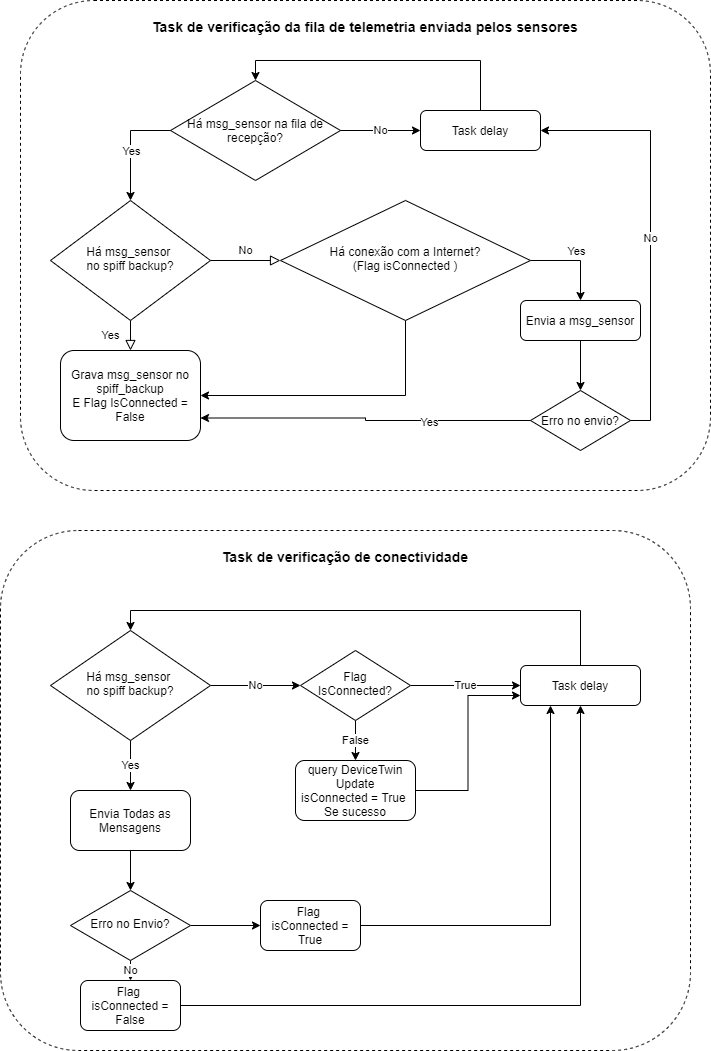

The diagram above was exported from draw.io. Its source (the exported page's mxGraphModel, read from the mxfile embedded in the PNG):
<mxGraphModel dx="1209" dy="777" grid="1" gridSize="10" guides="1" tooltips="1" connect="1" arrows="1" fold="1" page="1" pageScale="1" pageWidth="827" pageHeight="1169" math="0" shadow="0">
  <root>
    <mxCell id="WIyWlLk6GJQsqaUBKTNV-0" />
    <mxCell id="WIyWlLk6GJQsqaUBKTNV-1" parent="WIyWlLk6GJQsqaUBKTNV-0" />
    <mxCell id="fhXia7w6_voI0loz2Nw--9" value="&lt;h3 style=&quot;line-height: 0.9&quot;&gt;Task de verificação da fila de telemetria enviada pelos sensores&lt;/h3&gt;" style="rounded=1;whiteSpace=wrap;html=1;dashed=1;fillColor=none;align=center;verticalAlign=top;" vertex="1" parent="WIyWlLk6GJQsqaUBKTNV-1">
      <mxGeometry x="90" y="70" width="690" height="490" as="geometry" />
    </mxCell>
    <mxCell id="WIyWlLk6GJQsqaUBKTNV-4" value="Yes" style="rounded=0;html=1;jettySize=auto;orthogonalLoop=1;fontSize=11;endArrow=block;endFill=0;endSize=8;strokeWidth=1;shadow=0;labelBackgroundColor=none;edgeStyle=orthogonalEdgeStyle;entryX=0.5;entryY=0;entryDx=0;entryDy=0;" parent="WIyWlLk6GJQsqaUBKTNV-1" source="WIyWlLk6GJQsqaUBKTNV-6" target="WIyWlLk6GJQsqaUBKTNV-12" edge="1">
      <mxGeometry y="20" relative="1" as="geometry">
        <mxPoint as="offset" />
        <mxPoint x="200" y="500" as="targetPoint" />
      </mxGeometry>
    </mxCell>
    <mxCell id="WIyWlLk6GJQsqaUBKTNV-5" value="No" style="edgeStyle=orthogonalEdgeStyle;rounded=0;html=1;jettySize=auto;orthogonalLoop=1;fontSize=11;endArrow=block;endFill=0;endSize=8;strokeWidth=1;shadow=0;labelBackgroundColor=none;" parent="WIyWlLk6GJQsqaUBKTNV-1" source="WIyWlLk6GJQsqaUBKTNV-6" target="fhXia7w6_voI0loz2Nw--0" edge="1">
      <mxGeometry y="10" relative="1" as="geometry">
        <mxPoint as="offset" />
      </mxGeometry>
    </mxCell>
    <mxCell id="WIyWlLk6GJQsqaUBKTNV-6" value="Há msg_sensor &lt;br&gt;no spiff backup?" style="rhombus;whiteSpace=wrap;html=1;shadow=0;fontFamily=Helvetica;fontSize=12;align=center;strokeWidth=1;spacing=6;spacingTop=-4;" parent="WIyWlLk6GJQsqaUBKTNV-1" vertex="1">
      <mxGeometry x="120" y="270" width="160" height="120" as="geometry" />
    </mxCell>
    <mxCell id="fhXia7w6_voI0loz2Nw--29" style="edgeStyle=orthogonalEdgeStyle;rounded=0;orthogonalLoop=1;jettySize=auto;html=1;" edge="1" parent="WIyWlLk6GJQsqaUBKTNV-1" source="WIyWlLk6GJQsqaUBKTNV-7" target="fhXia7w6_voI0loz2Nw--28">
      <mxGeometry relative="1" as="geometry" />
    </mxCell>
    <mxCell id="WIyWlLk6GJQsqaUBKTNV-7" value="Envia a msg_sensor" style="rounded=1;whiteSpace=wrap;html=1;fontSize=12;glass=0;strokeWidth=1;shadow=0;" parent="WIyWlLk6GJQsqaUBKTNV-1" vertex="1">
      <mxGeometry x="590" y="370" width="120" height="40" as="geometry" />
    </mxCell>
    <mxCell id="WIyWlLk6GJQsqaUBKTNV-12" value="Grava msg_sensor no spiff_backup&lt;br&gt;E Flag IsConnected = False" style="rounded=1;whiteSpace=wrap;html=1;fontSize=12;glass=0;strokeWidth=1;shadow=0;" parent="WIyWlLk6GJQsqaUBKTNV-1" vertex="1">
      <mxGeometry x="130" y="420" width="140" height="90" as="geometry" />
    </mxCell>
    <mxCell id="fhXia7w6_voI0loz2Nw--2" style="edgeStyle=orthogonalEdgeStyle;rounded=0;orthogonalLoop=1;jettySize=auto;html=1;exitX=1;exitY=0.5;exitDx=0;exitDy=0;entryX=0.5;entryY=0;entryDx=0;entryDy=0;" edge="1" parent="WIyWlLk6GJQsqaUBKTNV-1" source="fhXia7w6_voI0loz2Nw--0" target="WIyWlLk6GJQsqaUBKTNV-7">
      <mxGeometry relative="1" as="geometry" />
    </mxCell>
    <mxCell id="fhXia7w6_voI0loz2Nw--3" value="Yes&lt;br&gt;" style="edgeLabel;html=1;align=center;verticalAlign=middle;resizable=0;points=[];" vertex="1" connectable="0" parent="fhXia7w6_voI0loz2Nw--2">
      <mxGeometry y="3" relative="1" as="geometry">
        <mxPoint y="-7" as="offset" />
      </mxGeometry>
    </mxCell>
    <mxCell id="fhXia7w6_voI0loz2Nw--6" style="edgeStyle=orthogonalEdgeStyle;rounded=0;orthogonalLoop=1;jettySize=auto;html=1;exitX=0.5;exitY=1;exitDx=0;exitDy=0;entryX=1;entryY=0.5;entryDx=0;entryDy=0;" edge="1" parent="WIyWlLk6GJQsqaUBKTNV-1" source="fhXia7w6_voI0loz2Nw--0" target="WIyWlLk6GJQsqaUBKTNV-12">
      <mxGeometry relative="1" as="geometry" />
    </mxCell>
    <mxCell id="fhXia7w6_voI0loz2Nw--10" value="&lt;h3 style=&quot;line-height: 0.9&quot;&gt;Task de verificação de conectividade&lt;/h3&gt;" style="rounded=1;whiteSpace=wrap;html=1;dashed=1;fillColor=none;align=center;verticalAlign=top;" vertex="1" parent="WIyWlLk6GJQsqaUBKTNV-1">
      <mxGeometry x="70" y="600" width="690" height="520" as="geometry" />
    </mxCell>
    <mxCell id="fhXia7w6_voI0loz2Nw--0" value="Há conexão com a Internet?&lt;br&gt;(Flag isConnected )" style="rhombus;whiteSpace=wrap;html=1;shadow=0;fontFamily=Helvetica;fontSize=12;align=center;strokeWidth=1;spacing=6;spacingTop=-4;" vertex="1" parent="WIyWlLk6GJQsqaUBKTNV-1">
      <mxGeometry x="350" y="270" width="250" height="120" as="geometry" />
    </mxCell>
    <mxCell id="fhXia7w6_voI0loz2Nw--37" value="Yes" style="edgeStyle=orthogonalEdgeStyle;rounded=0;orthogonalLoop=1;jettySize=auto;html=1;entryX=0.5;entryY=0;entryDx=0;entryDy=0;" edge="1" parent="WIyWlLk6GJQsqaUBKTNV-1" source="fhXia7w6_voI0loz2Nw--11" target="fhXia7w6_voI0loz2Nw--36">
      <mxGeometry relative="1" as="geometry" />
    </mxCell>
    <mxCell id="fhXia7w6_voI0loz2Nw--46" value="No" style="edgeStyle=orthogonalEdgeStyle;rounded=0;orthogonalLoop=1;jettySize=auto;html=1;entryX=0;entryY=0.5;entryDx=0;entryDy=0;" edge="1" parent="WIyWlLk6GJQsqaUBKTNV-1" source="fhXia7w6_voI0loz2Nw--11" target="fhXia7w6_voI0loz2Nw--48">
      <mxGeometry relative="1" as="geometry">
        <mxPoint x="354" y="755" as="targetPoint" />
      </mxGeometry>
    </mxCell>
    <mxCell id="fhXia7w6_voI0loz2Nw--11" value="Há msg_sensor &lt;br&gt;no spiff backup?" style="rhombus;whiteSpace=wrap;html=1;shadow=0;fontFamily=Helvetica;fontSize=12;align=center;strokeWidth=1;spacing=6;spacingTop=-4;" vertex="1" parent="WIyWlLk6GJQsqaUBKTNV-1">
      <mxGeometry x="120" y="700" width="160" height="110" as="geometry" />
    </mxCell>
    <mxCell id="fhXia7w6_voI0loz2Nw--16" style="edgeStyle=orthogonalEdgeStyle;rounded=0;orthogonalLoop=1;jettySize=auto;html=1;entryX=0.5;entryY=0;entryDx=0;entryDy=0;" edge="1" parent="WIyWlLk6GJQsqaUBKTNV-1" source="fhXia7w6_voI0loz2Nw--15" target="WIyWlLk6GJQsqaUBKTNV-6">
      <mxGeometry relative="1" as="geometry">
        <Array as="points">
          <mxPoint x="200" y="200" />
        </Array>
      </mxGeometry>
    </mxCell>
    <mxCell id="fhXia7w6_voI0loz2Nw--17" value="Yes" style="edgeLabel;html=1;align=center;verticalAlign=middle;resizable=0;points=[];" vertex="1" connectable="0" parent="fhXia7w6_voI0loz2Nw--16">
      <mxGeometry x="0.0909" relative="1" as="geometry">
        <mxPoint as="offset" />
      </mxGeometry>
    </mxCell>
    <mxCell id="fhXia7w6_voI0loz2Nw--20" value="No" style="edgeStyle=orthogonalEdgeStyle;rounded=0;orthogonalLoop=1;jettySize=auto;html=1;exitX=1;exitY=0.5;exitDx=0;exitDy=0;entryX=0;entryY=0.5;entryDx=0;entryDy=0;" edge="1" parent="WIyWlLk6GJQsqaUBKTNV-1" source="fhXia7w6_voI0loz2Nw--15" target="fhXia7w6_voI0loz2Nw--18">
      <mxGeometry relative="1" as="geometry" />
    </mxCell>
    <mxCell id="fhXia7w6_voI0loz2Nw--15" value="&lt;span&gt;Há msg_sensor na fila de recepção?&lt;/span&gt;" style="rhombus;whiteSpace=wrap;html=1;fillColor=none;align=center;verticalAlign=middle;" vertex="1" parent="WIyWlLk6GJQsqaUBKTNV-1">
      <mxGeometry x="240" y="150" width="170" height="100" as="geometry" />
    </mxCell>
    <mxCell id="fhXia7w6_voI0loz2Nw--23" style="edgeStyle=orthogonalEdgeStyle;rounded=0;orthogonalLoop=1;jettySize=auto;html=1;entryX=0.5;entryY=0;entryDx=0;entryDy=0;" edge="1" parent="WIyWlLk6GJQsqaUBKTNV-1" source="fhXia7w6_voI0loz2Nw--18" target="fhXia7w6_voI0loz2Nw--15">
      <mxGeometry relative="1" as="geometry">
        <Array as="points">
          <mxPoint x="550" y="130" />
          <mxPoint x="325" y="130" />
        </Array>
      </mxGeometry>
    </mxCell>
    <mxCell id="fhXia7w6_voI0loz2Nw--18" value="Task delay" style="rounded=1;whiteSpace=wrap;html=1;fontSize=12;glass=0;strokeWidth=1;shadow=0;" vertex="1" parent="WIyWlLk6GJQsqaUBKTNV-1">
      <mxGeometry x="490" y="180" width="120" height="40" as="geometry" />
    </mxCell>
    <mxCell id="fhXia7w6_voI0loz2Nw--25" style="edgeStyle=orthogonalEdgeStyle;rounded=0;orthogonalLoop=1;jettySize=auto;html=1;entryX=0.5;entryY=0;entryDx=0;entryDy=0;" edge="1" parent="WIyWlLk6GJQsqaUBKTNV-1" source="fhXia7w6_voI0loz2Nw--26">
      <mxGeometry relative="1" as="geometry">
        <mxPoint x="200" y="700" as="targetPoint" />
        <Array as="points">
          <mxPoint x="650" y="680" />
          <mxPoint x="200" y="680" />
        </Array>
      </mxGeometry>
    </mxCell>
    <mxCell id="fhXia7w6_voI0loz2Nw--26" value="Task delay" style="rounded=1;whiteSpace=wrap;html=1;fontSize=12;glass=0;strokeWidth=1;shadow=0;" vertex="1" parent="WIyWlLk6GJQsqaUBKTNV-1">
      <mxGeometry x="590" y="735" width="120" height="40" as="geometry" />
    </mxCell>
    <mxCell id="fhXia7w6_voI0loz2Nw--40" value="No" style="edgeStyle=orthogonalEdgeStyle;rounded=0;orthogonalLoop=1;jettySize=auto;html=1;exitX=0.5;exitY=1;exitDx=0;exitDy=0;entryX=0.5;entryY=0;entryDx=0;entryDy=0;" edge="1" parent="WIyWlLk6GJQsqaUBKTNV-1" source="fhXia7w6_voI0loz2Nw--27" target="fhXia7w6_voI0loz2Nw--39">
      <mxGeometry relative="1" as="geometry" />
    </mxCell>
    <mxCell id="fhXia7w6_voI0loz2Nw--43" style="edgeStyle=orthogonalEdgeStyle;rounded=0;orthogonalLoop=1;jettySize=auto;html=1;exitX=1;exitY=0.5;exitDx=0;exitDy=0;entryX=0;entryY=0.5;entryDx=0;entryDy=0;" edge="1" parent="WIyWlLk6GJQsqaUBKTNV-1" source="fhXia7w6_voI0loz2Nw--27" target="fhXia7w6_voI0loz2Nw--42">
      <mxGeometry relative="1" as="geometry" />
    </mxCell>
    <mxCell id="fhXia7w6_voI0loz2Nw--27" value="Erro no Envio?" style="rhombus;whiteSpace=wrap;html=1;shadow=0;fontFamily=Helvetica;fontSize=12;align=center;strokeWidth=1;spacing=6;spacingTop=-4;" vertex="1" parent="WIyWlLk6GJQsqaUBKTNV-1">
      <mxGeometry x="140" y="960" width="120" height="70" as="geometry" />
    </mxCell>
    <mxCell id="fhXia7w6_voI0loz2Nw--30" style="edgeStyle=orthogonalEdgeStyle;rounded=0;orthogonalLoop=1;jettySize=auto;html=1;entryX=1;entryY=0.75;entryDx=0;entryDy=0;" edge="1" parent="WIyWlLk6GJQsqaUBKTNV-1" source="fhXia7w6_voI0loz2Nw--28" target="WIyWlLk6GJQsqaUBKTNV-12">
      <mxGeometry relative="1" as="geometry" />
    </mxCell>
    <mxCell id="fhXia7w6_voI0loz2Nw--31" value="Yes&lt;br&gt;" style="edgeLabel;html=1;align=center;verticalAlign=middle;resizable=0;points=[];" vertex="1" connectable="0" parent="fhXia7w6_voI0loz2Nw--30">
      <mxGeometry x="-0.3885" y="1" relative="1" as="geometry">
        <mxPoint as="offset" />
      </mxGeometry>
    </mxCell>
    <mxCell id="fhXia7w6_voI0loz2Nw--32" style="edgeStyle=orthogonalEdgeStyle;rounded=0;orthogonalLoop=1;jettySize=auto;html=1;exitX=1;exitY=0.5;exitDx=0;exitDy=0;entryX=1;entryY=0.5;entryDx=0;entryDy=0;" edge="1" parent="WIyWlLk6GJQsqaUBKTNV-1" source="fhXia7w6_voI0loz2Nw--28" target="fhXia7w6_voI0loz2Nw--18">
      <mxGeometry relative="1" as="geometry" />
    </mxCell>
    <mxCell id="fhXia7w6_voI0loz2Nw--33" value="No" style="edgeLabel;html=1;align=center;verticalAlign=middle;resizable=0;points=[];" vertex="1" connectable="0" parent="fhXia7w6_voI0loz2Nw--32">
      <mxGeometry x="-0.0333" y="1" relative="1" as="geometry">
        <mxPoint as="offset" />
      </mxGeometry>
    </mxCell>
    <mxCell id="fhXia7w6_voI0loz2Nw--28" value="&lt;span&gt;Erro no envio?&lt;/span&gt;" style="rhombus;whiteSpace=wrap;html=1;fillColor=none;align=center;verticalAlign=middle;" vertex="1" parent="WIyWlLk6GJQsqaUBKTNV-1">
      <mxGeometry x="600" y="460" width="100" height="60" as="geometry" />
    </mxCell>
    <mxCell id="fhXia7w6_voI0loz2Nw--38" style="edgeStyle=orthogonalEdgeStyle;rounded=0;orthogonalLoop=1;jettySize=auto;html=1;exitX=0.5;exitY=1;exitDx=0;exitDy=0;entryX=0.5;entryY=0;entryDx=0;entryDy=0;" edge="1" parent="WIyWlLk6GJQsqaUBKTNV-1" source="fhXia7w6_voI0loz2Nw--36" target="fhXia7w6_voI0loz2Nw--27">
      <mxGeometry relative="1" as="geometry" />
    </mxCell>
    <mxCell id="fhXia7w6_voI0loz2Nw--36" value="Envia Todas as Mensagens" style="rounded=1;whiteSpace=wrap;html=1;fillColor=none;align=center;verticalAlign=middle;" vertex="1" parent="WIyWlLk6GJQsqaUBKTNV-1">
      <mxGeometry x="140" y="860" width="120" height="60" as="geometry" />
    </mxCell>
    <mxCell id="fhXia7w6_voI0loz2Nw--41" style="edgeStyle=orthogonalEdgeStyle;rounded=0;orthogonalLoop=1;jettySize=auto;html=1;entryX=0.5;entryY=1;entryDx=0;entryDy=0;" edge="1" parent="WIyWlLk6GJQsqaUBKTNV-1" source="fhXia7w6_voI0loz2Nw--39" target="fhXia7w6_voI0loz2Nw--26">
      <mxGeometry relative="1" as="geometry" />
    </mxCell>
    <mxCell id="fhXia7w6_voI0loz2Nw--39" value="Flag &lt;br&gt;isConnected = False" style="rounded=1;whiteSpace=wrap;html=1;fillColor=none;align=center;verticalAlign=middle;" vertex="1" parent="WIyWlLk6GJQsqaUBKTNV-1">
      <mxGeometry x="150" y="1050" width="100" height="50" as="geometry" />
    </mxCell>
    <mxCell id="fhXia7w6_voI0loz2Nw--44" style="edgeStyle=orthogonalEdgeStyle;rounded=0;orthogonalLoop=1;jettySize=auto;html=1;entryX=0.25;entryY=1;entryDx=0;entryDy=0;" edge="1" parent="WIyWlLk6GJQsqaUBKTNV-1" source="fhXia7w6_voI0loz2Nw--42" target="fhXia7w6_voI0loz2Nw--26">
      <mxGeometry relative="1" as="geometry" />
    </mxCell>
    <mxCell id="fhXia7w6_voI0loz2Nw--42" value="Flag &lt;br&gt;isConnected = True" style="rounded=1;whiteSpace=wrap;html=1;fillColor=none;align=center;verticalAlign=middle;" vertex="1" parent="WIyWlLk6GJQsqaUBKTNV-1">
      <mxGeometry x="330" y="970" width="100" height="50" as="geometry" />
    </mxCell>
    <mxCell id="fhXia7w6_voI0loz2Nw--49" value="True" style="edgeStyle=orthogonalEdgeStyle;rounded=0;orthogonalLoop=1;jettySize=auto;html=1;" edge="1" parent="WIyWlLk6GJQsqaUBKTNV-1" source="fhXia7w6_voI0loz2Nw--48" target="fhXia7w6_voI0loz2Nw--26">
      <mxGeometry relative="1" as="geometry" />
    </mxCell>
    <mxCell id="fhXia7w6_voI0loz2Nw--51" value="False" style="edgeStyle=orthogonalEdgeStyle;rounded=0;orthogonalLoop=1;jettySize=auto;html=1;entryX=0.5;entryY=0;entryDx=0;entryDy=0;" edge="1" parent="WIyWlLk6GJQsqaUBKTNV-1" source="fhXia7w6_voI0loz2Nw--48" target="fhXia7w6_voI0loz2Nw--50">
      <mxGeometry relative="1" as="geometry" />
    </mxCell>
    <mxCell id="fhXia7w6_voI0loz2Nw--48" value="Flag IsConnected?" style="rhombus;whiteSpace=wrap;html=1;shadow=0;fontFamily=Helvetica;fontSize=12;align=center;strokeWidth=1;spacing=6;spacingTop=-4;" vertex="1" parent="WIyWlLk6GJQsqaUBKTNV-1">
      <mxGeometry x="370" y="720" width="110" height="70" as="geometry" />
    </mxCell>
    <mxCell id="fhXia7w6_voI0loz2Nw--52" style="edgeStyle=orthogonalEdgeStyle;rounded=0;orthogonalLoop=1;jettySize=auto;html=1;entryX=0;entryY=0.75;entryDx=0;entryDy=0;" edge="1" parent="WIyWlLk6GJQsqaUBKTNV-1" source="fhXia7w6_voI0loz2Nw--50" target="fhXia7w6_voI0loz2Nw--26">
      <mxGeometry relative="1" as="geometry" />
    </mxCell>
    <mxCell id="fhXia7w6_voI0loz2Nw--50" value="query DeviceTwin Update&lt;br&gt;isConnected = True&amp;nbsp;&lt;br&gt;Se sucesso" style="rounded=1;whiteSpace=wrap;html=1;fillColor=none;align=center;verticalAlign=middle;" vertex="1" parent="WIyWlLk6GJQsqaUBKTNV-1">
      <mxGeometry x="365" y="830" width="120" height="60" as="geometry" />
    </mxCell>
  </root>
</mxGraphModel>